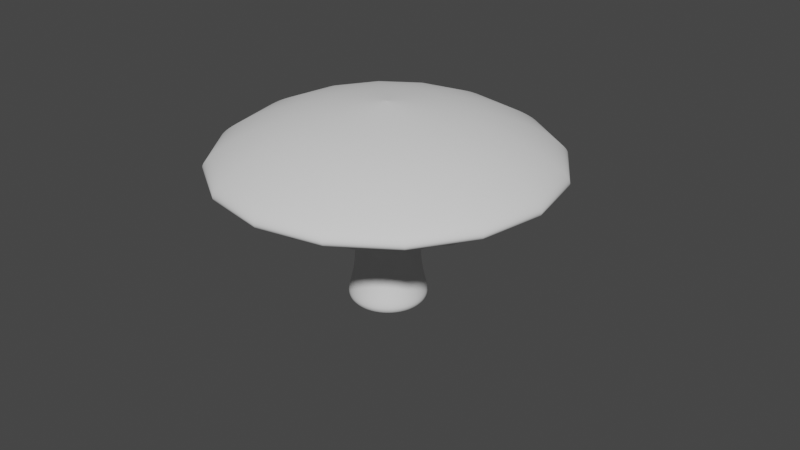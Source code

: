 # Source: spore.blend  (saved by Blender 3.0.42; exported with 4.5.12 LTS)
import bpy
from mathutils import Matrix  # noqa: F401  (used for matrix-valued properties, if any)

bpy.ops.wm.read_factory_settings(use_empty=True)
scene = bpy.context.scene
scene.name = 'Scene'

# ---- collections
col_collection = bpy.data.collections.new('Collection'); scene.collection.children.link(col_collection)

# ---- world
world_world = bpy.data.worlds.new('World'); scene.world = world_world
world_world.use_nodes = True; world_world.node_tree.nodes.clear()
_N = world_world.node_tree.nodes; _L = world_world.node_tree.links
n0 = _N.new('ShaderNodeOutputWorld'); n0.name = 'World Output'; n0.location = (300, 300)
n1 = _N.new('ShaderNodeBackground'); n1.name = 'Background'; n1.location = (10, 300)
n1.inputs[0].default_value = (0.05088, 0.05088, 0.05088, 1.0)
_L.new(n1.outputs[0], n0.inputs[0])
n0.is_active_output = True
world_world.color = (0.05088, 0.05088, 0.05088)
world_world.use_sun_shadow = False
world_world.sun_shadow_jitter_overblur = 0.0

# ---- meshes
me_cube_001 = bpy.data.meshes.new('Cube.001')
me_cube_001.from_pydata([(-4.917, -1.523, 3.788), (-4.917, -1.523, 2.324), (-4.917, 1.523, 3.788), (-4.917, 1.523, 2.324), (5.554, -1.523, 3.788), (5.554, -1.523, 2.324), (5.554, 1.523, 3.788), (5.554, 1.523, 2.324)], [], [(0, 1, 3, 2), (2, 3, 7, 6), (6, 7, 5, 4), (4, 5, 1, 0), (2, 6, 4, 0), (7, 3, 1, 5)])
me_cube_001.polygons.foreach_set('use_smooth', [True] * 6)
_uv = me_cube_001.uv_layers.new(name='UVMap')
_uv.uv.foreach_set('vector', [0.375, 0.0, 0.625, 0.0, 0.625, 0.25, 0.375, 0.25, 0.375, 0.25, 0.625, 0.25, 0.625, 0.5, 0.375, 0.5, 0.375, 0.5, 0.625, 0.5, 0.625, 0.75, 0.375, 0.75, 0.375, 0.75, 0.625, 0.75, 0.625, 1.0, 0.375, 1.0, 0.125, 0.5, 0.375, 0.5, 0.375, 0.75, 0.125, 0.75, 0.625, 0.5, 0.875, 0.5, 0.875, 0.75, 0.625, 0.75])
me_cube_001.use_remesh_fix_poles = True
me_cube_001.use_remesh_preserve_attributes = False
me_cube_001.update()

# ---- curves / text
cu_nurbspath = bpy.data.curves.new('NurbsPath', 'CURVE')
cu_nurbspath.dimensions = '3D'
_sp = cu_nurbspath.splines.new('NURBS'); _sp.points.add(5)
_sp.points.foreach_set('co', [-2.0, 0.0, 0.0, 1.0, -1.823, 2.038, -1.413e-08, 1.0, -1.293, 3.732, -1.281e-08, 1.0, -0.7239, 5.111, -3.164e-08, 1.0, 0.5088, 5.809, -2.147e-08, 1.0, -0.5669, 0.1379, -1.122e-07, 1.0])
_sp.order_u = 5
_sp.order_v = 0
_sp.use_endpoint_u = True
cu_nurbspath.use_path = True
cu_nurbspath.fill_mode = 'FULL'
cu_nurbspath_001 = bpy.data.curves.new('NurbsPath.001', 'CURVE')
cu_nurbspath_001.dimensions = '3D'
_sp = cu_nurbspath_001.splines.new('NURBS'); _sp.points.add(4)
_sp.points.foreach_set('co', [-2.0, 0.0, 0.0, 1.0, -1.0, 0.0, 0.0, 1.0, 0.0, 0.0, 0.0, 1.0, 1.0, 0.0, 0.0, 1.0, 2.0, 0.0, 0.0, 1.0])
_sp.order_u = 5
_sp.order_v = 0
_sp.use_endpoint_u = True
cu_nurbspath_001.use_path = True
cu_nurbspath_001.bevel_resolution = 32
cu_nurbspath_001.bevel_depth = 0.75
cu_nurbspath_001.fill_mode = 'FULL'
cu_nurbspath_002 = bpy.data.curves.new('NurbsPath.002', 'CURVE')
cu_nurbspath_002.dimensions = '3D'
_sp = cu_nurbspath_002.splines.new('NURBS'); _sp.points.add(4)
_sp.points.foreach_set('co', [-1.94, 1.327, 2.637e-09, 1.0, -1.181, 1.956, -7.911e-09, 1.0, 0.8187, 0.2758, 3.579e-08, 1.0, 1.638, 1.974, 2.788e-08, 1.0, 1.914, 1.422, -3.767e-09, 1.0])
_sp.order_u = 5
_sp.order_v = 0
_sp.use_endpoint_u = True
cu_nurbspath_002.use_path = True
cu_nurbspath_002.fill_mode = 'FULL'

# ---- objects
ob_nurbspath = bpy.data.objects.new('NurbsPath', cu_nurbspath)
ob_capunderside = bpy.data.objects.new('CapUnderside', me_cube_001)
ob_capundersidepivot = bpy.data.objects.new('CapUndersidePivot', None)
ob_cap = bpy.data.objects.new('Cap', cu_nurbspath_001)
ob_stemcontrol = bpy.data.objects.new('StemControl', cu_nurbspath_002)

# ---- transforms, parenting, visibility, modifiers, constraints
ob_nurbspath.location = (0.0, 0.0, 4.0)
ob_nurbspath.rotation_euler = (0.0, 1.571, 0.0)
_m = ob_nurbspath.modifiers.new('Screw', 'SCREW')
_m.steps = 64
_m.axis = 'X'
ob_capunderside.location = (0.0, 0.0, 1.0)
_m = ob_capunderside.modifiers.new('Array', 'ARRAY')
_m.count = 36
_m.use_relative_offset = False
_m.use_object_offset = True
_m.offset_object = ob_capundersidepivot
_m = ob_capunderside.modifiers.new('Subdivision', 'SUBSURF')
_m.levels = 3
_m.render_levels = 3
ob_capundersidepivot.location = (0.0, 0.0, 1.0)
ob_capundersidepivot.rotation_euler = (0.0, -0.0, -0.1745)
ob_cap.location = (0.0, 0.0, 2.0)
ob_cap.rotation_euler = (0.0, 1.571, 0.0)
ob_stemcontrol.location = (0.0, 3.0, 0.0)
ob_stemcontrol.rotation_euler = (0.0, 1.571, 0.0)
cu_nurbspath_001.taper_object = ob_stemcontrol

# ---- collection membership
col_collection.objects.link(ob_nurbspath)
col_collection.objects.link(ob_capunderside)
col_collection.objects.link(ob_capundersidepivot)
col_collection.objects.link(ob_cap)
col_collection.objects.link(ob_stemcontrol)

# ---- scene / render settings (as saved in the file)
scene.frame_start = 1; scene.frame_end = 250; scene.frame_set(1)
scene.render.engine = 'BLENDER_EEVEE_NEXT'
scene.cycles.sampling_pattern = 'TABULATED_SOBOL'
scene.cycles.use_light_tree = False
scene.view_settings.view_transform = 'Filmic'
bpy.context.view_layer.update()

# ---- added for rendering (the .blend has no active camera and no usable light): camera, sun
cam_auto = bpy.data.cameras.new('AutoCamera')
cam_auto.lens = 50.0
cam_auto.sensor_width = 36.0
cam_auto.clip_end = 1000.0
ob_auto_camera = bpy.data.objects.new('AutoCamera', cam_auto)
scene.collection.objects.link(ob_auto_camera)
ob_auto_camera.location = (18.2145, -21.3231, 16.6147)
ob_auto_camera.rotation_euler = (1.09748, -7.21219e-08, 0.694738)
scene.camera = ob_auto_camera
light_auto_sun = bpy.data.lights.new('AutoSun', 'SUN')
light_auto_sun.energy = 3.0
light_auto_sun.angle = 0.0523599
ob_auto_sun = bpy.data.objects.new('AutoSun', light_auto_sun)
scene.collection.objects.link(ob_auto_sun)
ob_auto_sun.rotation_euler = (0.872665, 0.174533, 0.523599)
bpy.context.view_layer.update()

